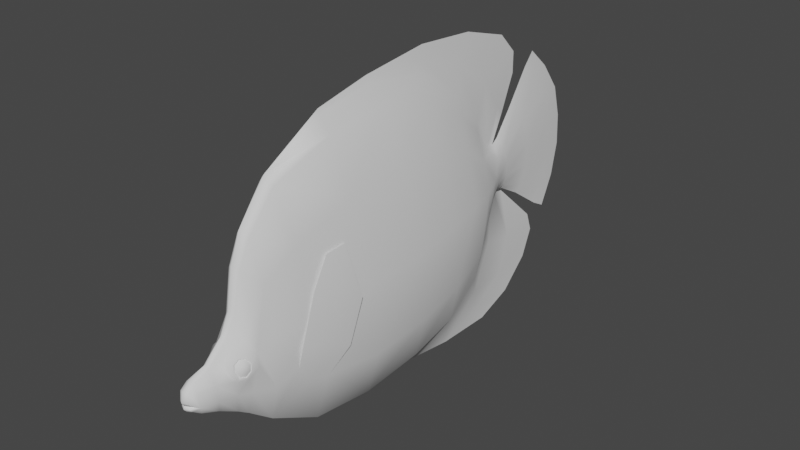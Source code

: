# Source: papillonLigne.blend  (saved by Blender 2.81.16; exported with 4.5.12 LTS)
import bpy
from mathutils import Matrix  # noqa: F401  (used for matrix-valued properties, if any)

bpy.ops.wm.read_factory_settings(use_empty=True)
scene = bpy.context.scene
scene.name = 'Scene'

# ---- collections
col_collection = bpy.data.collections.new('Collection'); scene.collection.children.link(col_collection)

# ---- world
world_world = bpy.data.worlds.new('World'); scene.world = world_world
world_world.use_nodes = True; world_world.node_tree.nodes.clear()
_N = world_world.node_tree.nodes; _L = world_world.node_tree.links
n0 = _N.new('ShaderNodeOutputWorld'); n0.name = 'World Output'; n0.location = (300, 300)
n1 = _N.new('ShaderNodeBackground'); n1.name = 'Background'; n1.location = (10, 300)
n1.inputs[0].default_value = (0.05088, 0.05088, 0.05088, 1.0)
_L.new(n1.outputs[0], n0.inputs[0])
n0.is_active_output = True
world_world.color = (0.05088, 0.05088, 0.05088)
world_world.use_sun_shadow = False
world_world.sun_shadow_jitter_overblur = 0.0

# ---- meshes
me_plane = bpy.data.meshes.new('Plane')
me_plane.from_pydata([(0.0, 0.04705, 0.03427), (0.0006583, 0.07862, -0.008463), (0.0, 0.06408, 0.0205), (0.001093, 0.08295, -0.03734), (0.001605, 0.07825, -0.06778), (0.002346, 0.002046, -0.1218), (0.004735, 0.07085, -0.009425), (0.01048, 0.04454, -0.01384), (0.01537, -0.03026, -0.02375), (0.006337, -0.05533, -0.02741), (0.0, -0.06019, -0.02958), (0.003517, 0.009359, -0.1257), (0.0, 0.002733, -0.1268), (0.001799, 0.004674, -0.1263), (0.003517, 0.02227, -0.1242), (0.001799, 0.0265, -0.1239), (0.005231, 0.07379, -0.03988), (0.01193, 0.04738, -0.04464), (0.01483, -0.02908, -0.05553), (0.006382, -0.05306, -0.0604), (0.0, -0.0602, -0.06246), (0.01083, 0.0447, -0.07204), (0.01406, -0.02404, -0.08093), (0.005745, -0.04748, -0.08666), (0.001795, -0.05713, -0.089), (0.005269, 0.06895, -0.06902), (0.003469, 0.04048, -0.1073), (0.004338, 0.05462, -0.09225), (0.0009194, 0.001442, -0.123), (0.003606, 0.05982, 0.0196), (0.008265, 0.03391, 0.01454), (0.01343, -0.02689, 0.00434), (0.00585, -0.05151, 0.004022), (0.0, -0.05575, 0.001235), (0.0, -0.04236, 0.02548), (0.0, 0.03401, 0.03938), (0.003127, 0.04349, 0.03275), (0.006516, 0.02279, 0.03007), (0.01038, -0.02019, 0.02997), (0.004435, -0.03907, 0.02783), (0.01552, 0.004964, -0.02017), (0.0, 0.02853, -0.1237), (0.0167, 0.006239, -0.05046), (0.01474, 0.008541, -0.07613), (0.01282, 0.002886, 0.01258), (0.009927, 0.0007748, 0.02912), (0.002668, -0.02104, -0.1198), (0.002432, -0.04425, -0.1105), (0.0004254, 0.02901, -0.1192), (0.00193, 0.02701, -0.1187), (0.006508, 0.01398, -0.1186), (0.00436, 0.01578, -0.1249), (0.005172, 0.0224, -0.1185), (0.00528, 0.006249, -0.1199), (0.005547, -0.03301, -0.1061), (0.003715, -0.01392, -0.1159), (0.002464, 0.06277, -0.09295), (0.00244, 0.04589, -0.1079), (0.01221, 0.01027, -0.09571), (0.009862, 0.01169, -0.1091), (0.01232, -0.01502, -0.1009), (0.00794, -0.0007001, -0.1121), (0.009288, 0.03718, -0.09327), (0.007315, 0.02757, -0.1078), (0.0, -0.03321, 0.03671), (0.00274, 0.03187, 0.03821), (0.001911, 0.01454, 0.04168), (0.008014, -0.0178, 0.0405), (0.003046, -0.03075, 0.03884), (0.0, 0.0163, 0.04247), (0.0, 0.007857, 0.04651), (0.001606, 0.005605, 0.04637), (0.006589, -0.01641, 0.0466), (0.002999, -0.02735, 0.04366), (0.0, -0.0296, 0.04247), (0.0, -0.0006751, 0.05488), (0.001583, -0.002334, 0.05508), (0.004947, -0.008346, 0.0555), (0.005517, -0.01551, 0.055), (0.002916, -0.02186, 0.05312), (0.0, -0.02374, 0.05238), (0.0, -0.003695, 0.06301), (0.001891, -0.004755, 0.06318), (0.004064, -0.00854, 0.0634), (0.004532, -0.01435, 0.06277), (0.003202, -0.01777, 0.06184), (0.0, -0.01896, 0.06136), (0.0, -0.007026, 0.06681), (0.0, -0.01129, 0.06796), (0.0, -0.01286, 0.06697), (0.002236, -0.007492, 0.0661), (0.002136, -0.01157, 0.06674), (0.001786, -0.0129, 0.06609), (0.001586, -0.01621, 0.06474), (0.0, -0.01698, 0.06523), (0.0, -0.01463, 0.06722), (0.0, -0.0132, 0.06678), (0.002237, -0.01445, 0.06621), (0.002312, -0.01352, 0.06589), (0.003037, -0.01408, 0.06354), (0.0, -0.0135, 0.0602), (-8.132e-08, -0.0202, -0.1706), (-8.029e-08, -0.005327, -0.1778), (-8.029e-08, 0.01112, -0.1813), (-8.029e-08, 0.02645, -0.1805), (-8.029e-08, 0.04247, -0.176), (-8.029e-08, 0.05639, -0.1654), (-8.029e-08, 0.06663, -0.1537), (0.00243, 0.01766, -0.1328), (0.002056, 0.01031, -0.1339), (0.001173, 0.005146, -0.1334), (-8.069e-08, 0.003022, -0.1329), (-8.091e-08, -0.004213, -0.1458), (0.0008179, -0.0004159, -0.1484), (0.001424, 0.009405, -0.151), (0.001699, 0.02139, -0.1516), (0.001716, 0.03451, -0.1467), (0.0007824, 0.04269, -0.14), (-8.034e-08, 0.04344, -0.1366), (-8.03e-08, 0.06034, -0.1482), (0.0003847, 0.05656, -0.1542), (0.001022, 0.04216, -0.1661), (0.0009578, 0.0252, -0.1717), (0.0007051, 0.01033, -0.172), (0.0004535, -0.006245, -0.168), (-8.121e-08, -0.01621, -0.1631), (0.002074, 0.0237, -0.1309), (0.0009199, 0.02832, -0.129), (-8.038e-08, 0.03076, -0.1271), (0.0, 0.08086, -0.008603), (0.0, 0.08651, -0.03582), (1.056e-19, 0.09041, -0.07065), (0.0006265, 0.08487, -0.06838), (0.0009082, 0.07476, -0.09608), (0.0008638, 0.06171, -0.1152), (0.0, 0.04229, -0.1304), (2.64e-20, 0.08806, -0.1023), (-8.799e-20, 0.08055, -0.1279), (-2.2e-19, 0.0704, -0.1379), (4.4e-20, 0.06003, -0.138), (0.0003576, 0.04657, -0.1267), (0.0, 0.001782, -0.1328), (0.0, -0.06423, -0.09116), (0.0, -0.06472, -0.1212), (0.0, -0.05753, -0.1407), (0.0, -0.04377, -0.1553), (0.0, -0.0302, -0.161), (0.0, -0.02059, -0.1575), (0.0005742, -0.05553, -0.1161), (0.0005787, -0.0442, -0.1334), (0.00132, -0.02402, -0.138), (0.008471, -0.001639, 0.03706), (0.005944, 0.003165, 0.04004), (0.003993, 0.002673, 0.0461), (0.003509, -0.001621, 0.04945), (0.004451, -0.006033, 0.0495), (0.006688, -0.01042, 0.04632), (0.007993, -0.01135, 0.0418), (0.008747, -0.007871, 0.03672), (0.009702, -0.003562, 0.04122), (0.008407, -0.0008082, 0.04272), (0.007153, -0.0003563, 0.04538), (0.00643, -0.002471, 0.04769), (0.006837, -0.005914, 0.04809), (0.008269, -0.008668, 0.04647), (0.009305, -0.00912, 0.04379), (0.009786, -0.007005, 0.04162), (0.009365, -0.003826, 0.04158), (0.008173, -0.001492, 0.04277), (0.006993, -0.001109, 0.04518), (0.00644, -0.002902, 0.04706), (0.006784, -0.005819, 0.0474), (0.007749, -0.008153, 0.04605), (0.008861, -0.008536, 0.04377), (0.009434, -0.006744, 0.04191), (0.009477, -0.004136, 0.04358), (0.008922, -0.003069, 0.04421), (0.008295, -0.002893, 0.04525), (0.007962, -0.003713, 0.04609), (0.00812, -0.005048, 0.04625), (0.008675, -0.006116, 0.04562), (0.009303, -0.006291, 0.04458), (0.009635, -0.005471, 0.04374), (0.00618, 0.01228, 0.03608), (0.01213, -0.01905, 0.008261), (0.01158, -0.01658, 0.01875), (0.01236, -0.02471, 0.01372), (0.01524, -0.01756, -0.007076), (0.01614, 0.002397, -0.01395), (0.01244, 0.02808, -0.008426), (0.0117, 0.02704, 0.001517), (0.01264, 0.01391, 0.01011), (0.01343, -0.007449, 0.01821), (0.01314, -0.01193, 0.006052), (0.01371, 0.01032, -0.002523), (0.01538, -0.01152, 0.004204), (0.01479, 0.01188, -0.003059)], [], [(9, 19, 18, 8), (10, 20, 19, 9), (8, 18, 42, 40), (6, 16, 3, 1), (51, 50, 53, 11), (5, 28, 12, 13), (14, 52, 50, 51), (7, 40, 42, 17), (53, 5, 13, 11), (4, 3, 16, 25), (17, 21, 25, 16), (42, 43, 21, 17), (19, 23, 22, 18), (20, 24, 23, 19), (189, 194, 190), (9, 32, 33, 10), (40, 7, 30, 44), (7, 6, 29, 30), (2, 29, 6, 1), (189, 188, 194), (44, 30, 37, 45), (30, 29, 36, 37), (0, 36, 29, 2), (34, 33, 32, 39), (190, 194, 191), (188, 187, 193, 194), (18, 22, 43, 42), (48, 49, 15, 41), (49, 52, 14, 15), (58, 62, 21, 43), (60, 22, 23, 54), (55, 46, 28, 5), (56, 4, 25, 27), (63, 52, 49, 26), (61, 53, 50, 59), (22, 60, 58, 43), (60, 61, 59, 58), (21, 62, 27, 25), (62, 63, 26, 27), (48, 57, 26, 49), (57, 56, 27, 26), (23, 24, 47, 54), (54, 47, 46, 55), (53, 61, 55, 5), (61, 60, 54, 55), (50, 52, 63, 59), (59, 63, 62, 58), (7, 17, 16, 6), (34, 39, 68, 64), (39, 38, 67, 68), (36, 0, 35, 65), (74, 64, 68, 73), (68, 67, 72, 73), (70, 71, 66, 69), (65, 35, 69, 66), (157, 156, 72, 67), (74, 73, 79, 80), (70, 75, 76, 71), (73, 72, 78, 79), (80, 79, 85, 86), (75, 81, 82, 76), (78, 77, 83, 84), (77, 76, 82, 83), (79, 78, 84, 85), (82, 81, 87, 90), (88, 91, 90, 87), (89, 92, 91, 88), (86, 85, 93, 94), (96, 95, 97, 98), (93, 97, 95, 94), (92, 99, 84, 91), (98, 97, 84, 99), (84, 97, 93, 85), (83, 82, 90), (84, 83, 90, 91), (98, 100, 96), (92, 89, 100), (99, 92, 100), (99, 100, 98), (104, 122, 123, 103), (102, 124, 101), (106, 120, 121, 105), (124, 125, 101), (103, 123, 124, 102), (107, 119, 120), (105, 121, 122, 104), (120, 106, 107), (120, 117, 116, 121), (124, 113, 112, 125), (122, 115, 114, 123), (121, 116, 115, 122), (119, 118, 117, 120), (123, 114, 113, 124), (117, 127, 126, 116), (114, 109, 110, 113), (118, 128, 127, 117), (116, 126, 108, 115), (115, 108, 109, 114), (113, 110, 111, 112), (51, 108, 126, 14), (11, 109, 108, 51), (13, 110, 109, 11), (12, 111, 110, 13), (14, 126, 127, 15), (15, 127, 128, 41), (131, 130, 132), (133, 136, 131, 132), (134, 137, 136, 133), (1, 129, 2), (3, 130, 129, 1), (4, 132, 130, 3), (56, 133, 132, 4), (57, 134, 133, 56), (41, 135, 140, 48), (48, 140, 134, 57), (135, 139, 140), (138, 137, 134, 140), (140, 139, 138), (24, 20, 142), (143, 148, 142), (47, 24, 142, 148), (144, 149, 148, 143), (146, 150, 149, 145), (147, 150, 146), (145, 149, 144), (141, 12, 150, 147), (12, 28, 46, 150), (148, 149, 47), (46, 47, 149, 150), (151, 159, 166, 158), (157, 165, 164, 156), (155, 163, 162, 154), (153, 161, 160, 152), (158, 166, 165, 157), (156, 164, 163, 155), (154, 162, 161, 153), (152, 160, 159, 151), (161, 169, 168, 160), (166, 174, 173, 165), (164, 172, 171, 163), (162, 170, 169, 161), (160, 168, 167, 159), (159, 167, 174, 166), (165, 173, 172, 164), (163, 171, 170, 162), (167, 175, 182, 174), (173, 181, 180, 172), (171, 179, 178, 170), (169, 177, 176, 168), (174, 182, 181, 173), (172, 180, 179, 171), (170, 178, 177, 169), (168, 176, 175, 167), (176, 177, 178, 179, 180, 181, 182, 175), (155, 154, 76, 77), (153, 71, 76, 154), (153, 152, 66, 71), (37, 36, 65, 183), (151, 183, 152), (65, 66, 152, 183), (37, 183, 151, 45), (155, 77, 156), (72, 156, 77, 78), (38, 45, 151, 158), (67, 38, 158, 157), (187, 31, 184, 193), (191, 194, 193, 192), (184, 185, 192, 193), (188, 196, 195, 187), (189, 196, 188), (190, 196, 189), (191, 196, 190), (191, 192, 195, 196), (186, 195, 192, 185), (187, 195, 186, 31), (44, 185, 184, 40), (39, 186, 185, 38), (38, 185, 44, 45), (186, 39, 32, 31), (40, 184, 31, 8), (9, 8, 31, 32)])
me_plane.polygons.foreach_set('use_smooth', [True] * 181)
_k = set([(2, 129), (10, 20), (12, 111), (12, 141), (20, 142), (31, 184), (31, 187), (41, 128), (41, 135), (101, 102), (101, 125), (102, 103), (103, 104), (104, 105), (105, 106), (106, 107), (107, 119), (111, 112), (112, 125), (118, 119), (118, 128), (129, 130), (130, 131), (131, 136), (135, 139), (136, 137), (137, 138), (138, 139), (141, 147), (142, 143), (143, 144), (144, 145), (145, 146), (146, 147), (167, 168), (167, 174), (168, 169), (169, 170), (170, 171), (171, 172), (172, 173), (173, 174), (184, 185), (185, 192), (187, 188), (188, 189), (189, 190), (190, 191), (191, 192)])
me_plane.attributes.new('sharp_edge', 'BOOLEAN', 'EDGE').data.foreach_set('value', [ (min(e.vertices), max(e.vertices)) in _k for e in me_plane.edges])
_uv = me_plane.uv_layers.new(name='UVMap')
_uv.uv.foreach_set('vector', [0.386, 0.4023, 0.5153, 0.4112, 0.4962, 0.5052, 0.3716, 0.5005, 0.3945, 0.3832, 0.5234, 0.3832, 0.5153, 0.4112, 0.386, 0.4023, 0.3716, 0.5005, 0.4962, 0.5052, 0.4763, 0.6436, 0.3576, 0.6386, 0.3155, 0.8969, 0.4349, 0.9084, 0.4249, 0.9443, 0.3117, 0.9273, 0.7683, 0.681, 0.7435, 0.6739, 0.7487, 0.6436, 0.7711, 0.6558, 0.756, 0.6272, 0.7607, 0.6248, 0.7754, 0.6299, 0.7735, 0.6375, 0.7655, 0.7065, 0.7431, 0.707, 0.7435, 0.6739, 0.7683, 0.681, 0.3328, 0.7937, 0.3576, 0.6386, 0.4763, 0.6436, 0.4535, 0.8049, 0.7487, 0.6436, 0.756, 0.6272, 0.7735, 0.6375, 0.7711, 0.6558, 0.5442, 0.9259, 0.4249, 0.9443, 0.4349, 0.9084, 0.5491, 0.8894, 0.4535, 0.8049, 0.5609, 0.7944, 0.5491, 0.8894, 0.4349, 0.9084, 0.4763, 0.6436, 0.577, 0.6526, 0.5609, 0.7944, 0.4535, 0.8049, 0.5153, 0.4112, 0.6182, 0.433, 0.5957, 0.5249, 0.4962, 0.5052, 0.5234, 0.3832, 0.6274, 0.3952, 0.6182, 0.433, 0.5153, 0.4112, 0.8331, 0.3163, 0.8099, 0.2467, 0.7941, 0.3123, 0.386, 0.4023, 0.2628, 0.4173, 0.2737, 0.4006, 0.3945, 0.3832, 0.3576, 0.6386, 0.3328, 0.7937, 0.2215, 0.7521, 0.2292, 0.6305, 0.3328, 0.7937, 0.3155, 0.8969, 0.2017, 0.8536, 0.2215, 0.7521, 0.1982, 0.8704, 0.2017, 0.8536, 0.3155, 0.8969, 0.3117, 0.9273, 0.8331, 0.3163, 0.8547, 0.2157, 0.8099, 0.2467, 0.2292, 0.6305, 0.2215, 0.7521, 0.1607, 0.7085, 0.1644, 0.6222, 0.2215, 0.7521, 0.2017, 0.8536, 0.1501, 0.7896, 0.1607, 0.7085, 0.1442, 0.8036, 0.1501, 0.7896, 0.2017, 0.8536, 0.1982, 0.8704, 0.1786, 0.4531, 0.2737, 0.4006, 0.2628, 0.4173, 0.1694, 0.466, 0.7941, 0.3123, 0.8099, 0.2467, 0.7604, 0.2608, 0.8547, 0.2157, 0.8278, 0.1374, 0.7763, 0.1595, 0.8099, 0.2467, 0.4962, 0.5052, 0.5957, 0.5249, 0.577, 0.6526, 0.4763, 0.6436, 0.7459, 0.7329, 0.7438, 0.725, 0.7641, 0.723, 0.7636, 0.731, 0.7438, 0.725, 0.7431, 0.707, 0.7655, 0.7065, 0.7641, 0.723, 0.6537, 0.6594, 0.6441, 0.7649, 0.5609, 0.7944, 0.577, 0.6526, 0.6742, 0.5603, 0.5957, 0.5249, 0.6182, 0.433, 0.6943, 0.4898, 0.7327, 0.5646, 0.7482, 0.5367, 0.7607, 0.6248, 0.756, 0.6272, 0.6429, 0.8652, 0.5442, 0.9259, 0.5491, 0.8894, 0.6401, 0.8333, 0.7011, 0.7272, 0.7431, 0.707, 0.7438, 0.725, 0.699, 0.7778, 0.718, 0.6164, 0.7487, 0.6436, 0.7435, 0.6739, 0.7061, 0.665, 0.5957, 0.5249, 0.6742, 0.5603, 0.6537, 0.6594, 0.577, 0.6526, 0.6742, 0.5603, 0.718, 0.6164, 0.7061, 0.665, 0.6537, 0.6594, 0.5609, 0.7944, 0.6441, 0.7649, 0.6401, 0.8333, 0.5491, 0.8894, 0.6441, 0.7649, 0.7011, 0.7272, 0.699, 0.7778, 0.6401, 0.8333, 0.7459, 0.7329, 0.7015, 0.799, 0.699, 0.7778, 0.7438, 0.725, 0.7015, 0.799, 0.6429, 0.8652, 0.6401, 0.8333, 0.699, 0.7778, 0.6182, 0.433, 0.6274, 0.3952, 0.7116, 0.4457, 0.6943, 0.4898, 0.6943, 0.4898, 0.7116, 0.4457, 0.7482, 0.5367, 0.7327, 0.5646, 0.7487, 0.6436, 0.718, 0.6164, 0.7327, 0.5646, 0.756, 0.6272, 0.718, 0.6164, 0.6742, 0.5603, 0.6943, 0.4898, 0.7327, 0.5646, 0.7435, 0.6739, 0.7431, 0.707, 0.7011, 0.7272, 0.7061, 0.665, 0.7061, 0.665, 0.7011, 0.7272, 0.6441, 0.7649, 0.6537, 0.6594, 0.3328, 0.7937, 0.4535, 0.8049, 0.4349, 0.9084, 0.3155, 0.8969, 0.1786, 0.4531, 0.1694, 0.466, 0.1263, 0.4986, 0.1346, 0.489, 0.1694, 0.466, 0.161, 0.54, 0.1198, 0.5494, 0.1263, 0.4986, 0.1501, 0.7896, 0.1442, 0.8036, 0.1242, 0.7525, 0.1287, 0.7441, 0.1121, 0.5031, 0.1346, 0.489, 0.1263, 0.4986, 0.1074, 0.5119, 0.1263, 0.4986, 0.1198, 0.5494, 0.09588, 0.5548, 0.1074, 0.5119, 0.0962, 0.65, 0.09675, 0.6411, 0.1151, 0.6762, 0.112, 0.683, 0.1287, 0.7441, 0.1242, 0.7525, 0.112, 0.683, 0.1151, 0.6762, 0.1147, 0.5747, 0.09697, 0.5783, 0.09588, 0.5548, 0.1198, 0.5494, 0.1121, 0.5031, 0.1074, 0.5119, 0.07032, 0.5335, 0.07319, 0.5261, 0.0962, 0.65, 0.06342, 0.6165, 0.06262, 0.61, 0.09675, 0.6411, 0.1074, 0.5119, 0.09588, 0.5548, 0.06295, 0.5584, 0.07032, 0.5335, 0.07319, 0.5261, 0.07032, 0.5335, 0.03611, 0.5495, 0.038, 0.5448, 0.06342, 0.6165, 0.03154, 0.6047, 0.03086, 0.6005, 0.06262, 0.61, 0.06295, 0.5584, 0.06096, 0.5864, 0.03003, 0.5857, 0.03247, 0.5629, 0.06096, 0.5864, 0.06262, 0.61, 0.03086, 0.6005, 0.03003, 0.5857, 0.07032, 0.5335, 0.06295, 0.5584, 0.03247, 0.5629, 0.03611, 0.5495, 0.03086, 0.6005, 0.03154, 0.6047, 0.01665, 0.5916, 0.01942, 0.5898, 0.01212, 0.5749, 0.01691, 0.5738, 0.01942, 0.5898, 0.01665, 0.5916, 0.01601, 0.5687, 0.01945, 0.5686, 0.01691, 0.5738, 0.01212, 0.5749, 0.038, 0.5448, 0.03611, 0.5495, 0.02476, 0.5556, 0.02283, 0.5526, 0.01674, 0.5674, 0.01502, 0.5618, 0.01899, 0.5625, 0.02024, 0.5662, 0.02476, 0.5556, 0.01899, 0.5625, 0.01502, 0.5618, 0.02283, 0.5526, 0.01945, 0.5686, 0.02944, 0.564, 0.03247, 0.5629, 0.01691, 0.5738, 0.02024, 0.5662, 0.01899, 0.5625, 0.03247, 0.5629, 0.02944, 0.564, 0.03247, 0.5629, 0.01899, 0.5625, 0.02476, 0.5556, 0.03611, 0.5495, 0.03003, 0.5857, 0.03086, 0.6005, 0.01942, 0.5898, 0.03247, 0.5629, 0.03003, 0.5857, 0.01942, 0.5898, 0.01691, 0.5738, 0.02024, 0.5662, 0.04256, 0.5662, 0.01674, 0.5674, 0.01945, 0.5686, 0.01601, 0.5687, 0.04256, 0.5662, 0.02944, 0.564, 0.01945, 0.5686, 0.04256, 0.5662, 0.02944, 0.564, 0.04256, 0.5662, 0.02024, 0.5662, 0.9859, 0.7228, 0.9517, 0.7179, 0.9527, 0.6596, 0.9892, 0.6628, 0.9756, 0.5983, 0.9372, 0.5947, 0.9471, 0.54, 0.9268, 0.8402, 0.8829, 0.8409, 0.9298, 0.7844, 0.9682, 0.7856, 0.9372, 0.5947, 0.9179, 0.5556, 0.9471, 0.54, 0.9892, 0.6628, 0.9527, 0.6596, 0.9372, 0.5947, 0.9756, 0.5983, 0.8809, 0.8803, 0.8595, 0.8557, 0.8829, 0.8409, 0.9682, 0.7856, 0.9298, 0.7844, 0.9517, 0.7179, 0.9859, 0.7228, 0.8829, 0.8409, 0.9268, 0.8402, 0.8809, 0.8803, 0.8829, 0.8409, 0.8274, 0.7865, 0.8538, 0.7544, 0.9298, 0.7844, 0.9372, 0.5947, 0.8601, 0.6175, 0.8502, 0.6026, 0.9179, 0.5556, 0.9517, 0.7179, 0.8729, 0.703, 0.8703, 0.656, 0.9527, 0.6596, 0.9298, 0.7844, 0.8538, 0.7544, 0.8729, 0.703, 0.9517, 0.7179, 0.8595, 0.8557, 0.8139, 0.7894, 0.8274, 0.7865, 0.8829, 0.8409, 0.9527, 0.6596, 0.8703, 0.656, 0.8601, 0.6175, 0.9372, 0.5947, 0.8274, 0.7865, 0.7842, 0.7301, 0.7915, 0.712, 0.8538, 0.7544, 0.8703, 0.656, 0.8032, 0.6596, 0.8015, 0.6393, 0.8601, 0.6175, 0.8139, 0.7894, 0.7766, 0.7397, 0.7842, 0.7301, 0.8274, 0.7865, 0.8538, 0.7544, 0.7915, 0.712, 0.7991, 0.6884, 0.8729, 0.703, 0.8729, 0.703, 0.7991, 0.6884, 0.8032, 0.6596, 0.8703, 0.656, 0.8601, 0.6175, 0.8015, 0.6393, 0.7994, 0.631, 0.8502, 0.6026, 0.7683, 0.681, 0.7991, 0.6884, 0.7915, 0.712, 0.7655, 0.7065, 0.7711, 0.6558, 0.8032, 0.6596, 0.7991, 0.6884, 0.7683, 0.681, 0.7735, 0.6375, 0.8015, 0.6393, 0.8032, 0.6596, 0.7711, 0.6558, 0.7754, 0.6299, 0.7994, 0.631, 0.8015, 0.6393, 0.7735, 0.6375, 0.7655, 0.7065, 0.7915, 0.712, 0.7842, 0.7301, 0.7641, 0.723, 0.7641, 0.723, 0.7842, 0.7301, 0.7766, 0.7397, 0.7636, 0.731, 0.5554, 0.9735, 0.4189, 0.9583, 0.5466, 0.9518, 0.6551, 0.9122, 0.6796, 0.9643, 0.5554, 0.9735, 0.5466, 0.9518, 0.7302, 0.8611, 0.78, 0.9349, 0.6796, 0.9643, 0.6551, 0.9122, 0.3117, 0.9273, 0.3122, 0.9361, 0.1982, 0.8704, 0.4249, 0.9443, 0.4189, 0.9583, 0.3122, 0.9361, 0.3117, 0.9273, 0.5442, 0.9259, 0.5466, 0.9518, 0.4189, 0.9583, 0.4249, 0.9443, 0.6429, 0.8652, 0.6551, 0.9122, 0.5466, 0.9518, 0.5442, 0.9259, 0.7015, 0.799, 0.7302, 0.8611, 0.6551, 0.9122, 0.6429, 0.8652, 0.7636, 0.731, 0.7897, 0.7849, 0.7752, 0.8017, 0.7459, 0.7329, 0.7459, 0.7329, 0.7752, 0.8017, 0.7302, 0.8611, 0.7015, 0.799, 0.7897, 0.7849, 0.8194, 0.8545, 0.7752, 0.8017, 0.8193, 0.8951, 0.78, 0.9349, 0.7302, 0.8611, 0.7752, 0.8017, 0.7752, 0.8017, 0.8194, 0.8545, 0.8193, 0.8951, 0.6274, 0.3952, 0.5234, 0.3832, 0.6359, 0.3674, 0.7537, 0.3655, 0.7336, 0.4015, 0.6359, 0.3674, 0.7116, 0.4457, 0.6274, 0.3952, 0.6359, 0.3674, 0.7336, 0.4015, 0.8302, 0.3936, 0.8013, 0.4459, 0.7336, 0.4015, 0.7537, 0.3655, 0.9097, 0.5008, 0.8193, 0.525, 0.8013, 0.4459, 0.8873, 0.4476, 0.8959, 0.5384, 0.8193, 0.525, 0.9097, 0.5008, 0.8873, 0.4476, 0.8013, 0.4459, 0.8302, 0.3936, 0.7992, 0.6261, 0.7754, 0.6299, 0.8193, 0.525, 0.8959, 0.5384, 0.7754, 0.6299, 0.7607, 0.6248, 0.7482, 0.5367, 0.8193, 0.525, 0.7336, 0.4015, 0.8013, 0.4459, 0.7116, 0.4457, 0.7482, 0.5367, 0.7116, 0.4457, 0.8013, 0.4459, 0.8193, 0.525, 0.1333, 0.6127, 0.1169, 0.6052, 0.1154, 0.5917, 0.1346, 0.5883, 0.1147, 0.5747, 0.1069, 0.5834, 0.09635, 0.5852, 0.09697, 0.5783, 0.0845, 0.5955, 0.09002, 0.596, 0.09157, 0.6095, 0.08468, 0.6128, 0.09781, 0.6296, 0.1006, 0.6178, 0.1111, 0.616, 0.1216, 0.6316, 0.1346, 0.5883, 0.1154, 0.5917, 0.1069, 0.5834, 0.1147, 0.5747, 0.09697, 0.5783, 0.09635, 0.5852, 0.09002, 0.596, 0.0845, 0.5955, 0.08468, 0.6128, 0.09157, 0.6095, 0.1006, 0.6178, 0.09781, 0.6296, 0.1216, 0.6316, 0.1111, 0.616, 0.1169, 0.6052, 0.1333, 0.6127, 0.1006, 0.6178, 0.1014, 0.6148, 0.1109, 0.6133, 0.1111, 0.616, 0.1154, 0.5917, 0.1142, 0.5927, 0.1069, 0.5857, 0.1069, 0.5834, 0.09635, 0.5852, 0.09803, 0.5872, 0.09274, 0.5963, 0.09002, 0.596, 0.09157, 0.6095, 0.09405, 0.6078, 0.1014, 0.6148, 0.1006, 0.6178, 0.1111, 0.616, 0.1109, 0.6133, 0.1156, 0.6042, 0.1169, 0.6052, 0.1169, 0.6052, 0.1156, 0.6042, 0.1142, 0.5927, 0.1154, 0.5917, 0.1069, 0.5834, 0.1069, 0.5857, 0.09803, 0.5872, 0.09635, 0.5852, 0.09002, 0.596, 0.09274, 0.5963, 0.09405, 0.6078, 0.09157, 0.6095, 0.1156, 0.6042, 0.1077, 0.6029, 0.1071, 0.5977, 0.1142, 0.5927, 0.1069, 0.5857, 0.1038, 0.5945, 0.0997, 0.5952, 0.09803, 0.5872, 0.09274, 0.5963, 0.09724, 0.5994, 0.09785, 0.6046, 0.09405, 0.6078, 0.1014, 0.6148, 0.1012, 0.6078, 0.1052, 0.6071, 0.1109, 0.6133, 0.1142, 0.5927, 0.1071, 0.5977, 0.1038, 0.5945, 0.1069, 0.5857, 0.09803, 0.5872, 0.0997, 0.5952, 0.09724, 0.5994, 0.09274, 0.5963, 0.09405, 0.6078, 0.09785, 0.6046, 0.1012, 0.6078, 0.1014, 0.6148, 0.1109, 0.6133, 0.1052, 0.6071, 0.1077, 0.6029, 0.1156, 0.6042, 0.1052, 0.6071, 0.1012, 0.6078, 0.09785, 0.6046, 0.09724, 0.5994, 0.0997, 0.5952, 0.1038, 0.5945, 0.1071, 0.5977, 0.1077, 0.6029, 0.0845, 0.5955, 0.08468, 0.6128, 0.06262, 0.61, 0.06096, 0.5864, 0.09781, 0.6296, 0.09675, 0.6411, 0.06262, 0.61, 0.08468, 0.6128, 0.09781, 0.6296, 0.1216, 0.6316, 0.1151, 0.6762, 0.09675, 0.6411, 0.1607, 0.7085, 0.1501, 0.7896, 0.1287, 0.7441, 0.1371, 0.6673, 0.1333, 0.6127, 0.1371, 0.6673, 0.1216, 0.6316, 0.1287, 0.7441, 0.1151, 0.6762, 0.1216, 0.6316, 0.1371, 0.6673, 0.1607, 0.7085, 0.1371, 0.6673, 0.1333, 0.6127, 0.1644, 0.6222, 0.0845, 0.5955, 0.06096, 0.5864, 0.09697, 0.5783, 0.09588, 0.5548, 0.09697, 0.5783, 0.06096, 0.5864, 0.06295, 0.5584, 0.161, 0.54, 0.1644, 0.6222, 0.1333, 0.6127, 0.1346, 0.5883, 0.1198, 0.5494, 0.161, 0.54, 0.1346, 0.5883, 0.1147, 0.5747, 0.8278, 0.1374, 0.783, 0.1009, 0.7677, 0.1316, 0.7763, 0.1595, 0.7604, 0.2608, 0.8099, 0.2467, 0.7763, 0.1595, 0.7287, 0.1771, 0.7677, 0.1316, 0.7266, 0.1413, 0.7287, 0.1771, 0.7763, 0.1595, 0.8547, 0.2157, 0.812, 0.2528, 0.7836, 0.1611, 0.8278, 0.1374, 0.8331, 0.3163, 0.812, 0.2528, 0.8547, 0.2157, 0.7941, 0.3123, 0.812, 0.2528, 0.8331, 0.3163, 0.7604, 0.2608, 0.812, 0.2528, 0.7941, 0.3123, 0.7604, 0.2608, 0.7287, 0.1771, 0.7836, 0.1611, 0.812, 0.2528, 0.7463, 0.1094, 0.7836, 0.1611, 0.7287, 0.1771, 0.7266, 0.1413, 0.8278, 0.1374, 0.7836, 0.1611, 0.7463, 0.1094, 0.783, 0.1009, 0.2292, 0.6305, 0.205, 0.5542, 0.2461, 0.5445, 0.3576, 0.6386, 0.1694, 0.466, 0.2248, 0.5223, 0.205, 0.5542, 0.161, 0.54, 0.161, 0.54, 0.205, 0.5542, 0.2292, 0.6305, 0.1644, 0.6222, 0.2248, 0.5223, 0.1694, 0.466, 0.2628, 0.4173, 0.2615, 0.5137, 0.3576, 0.6386, 0.2461, 0.5445, 0.2615, 0.5137, 0.3716, 0.5005, 0.386, 0.4023, 0.3716, 0.5005, 0.2615, 0.5137, 0.2628, 0.4173])
me_plane.use_remesh_fix_poles = True
me_plane.use_remesh_preserve_attributes = False
me_plane.use_mirror_vertex_groups = False
me_plane.update()

# ---- objects
ob_img = bpy.data.objects.new('img', None)
ob_fish = bpy.data.objects.new('fish', me_plane)

# ---- transforms, parenting, visibility, modifiers, constraints
ob_img.location = (5.675e-19, 0.05665, 0.002556)
ob_img.rotation_euler = (1.571, -4.371e-08, 1.571)
ob_img.empty_display_type = 'IMAGE'
ob_img.empty_display_size = 0.31
ob_img.empty_image_offset = (-0.5055, -0.504)
ob_img.use_empty_image_alpha = True
ob_img.lineart.crease_threshold = 0.0
ob_fish.location = (0.0, 0.0, 0.0)
ob_fish.rotation_euler = (1.571, -0.0, 0.0)
ob_fish.lineart.crease_threshold = 0.0
_m = ob_fish.modifiers.new('Mirror', 'MIRROR')
_m.use_clip = True
_m.merge_threshold = 0.0001
_m = ob_fish.modifiers.new('EdgeSplit', 'EDGE_SPLIT')
_m.use_edge_angle = False

# ---- collection membership
col_collection.objects.link(ob_img)
col_collection.objects.link(ob_fish)

# ---- scene / render settings (as saved in the file)
scene.frame_start = 1; scene.frame_end = 250; scene.frame_set(1)
scene.render.engine = 'BLENDER_EEVEE_NEXT'
scene.cycles.use_denoising = False
scene.cycles.samples = 128
scene.cycles.sampling_pattern = 'TABULATED_SOBOL'
scene.cycles.use_adaptive_sampling = False
scene.cycles.use_light_tree = False
scene.view_settings.view_transform = 'Filmic'
bpy.context.view_layer.update()

# ---- added for rendering (the .blend has no active camera and no usable light): camera, sun
cam_auto = bpy.data.cameras.new('AutoCamera')
cam_auto.lens = 50.0
cam_auto.sensor_width = 36.0
cam_auto.clip_end = 1000.0
ob_auto_camera = bpy.data.objects.new('AutoCamera', cam_auto)
scene.collection.objects.link(ob_auto_camera)
ob_auto_camera.location = (0.273396, -0.271405, 0.23156)
ob_auto_camera.rotation_euler = (1.09748, -7.21219e-08, 0.694738)
scene.camera = ob_auto_camera
light_auto_sun = bpy.data.lights.new('AutoSun', 'SUN')
light_auto_sun.energy = 3.0
light_auto_sun.angle = 0.0523599
ob_auto_sun = bpy.data.objects.new('AutoSun', light_auto_sun)
scene.collection.objects.link(ob_auto_sun)
ob_auto_sun.rotation_euler = (0.872665, 0.174533, 0.523599)
bpy.context.view_layer.update()
